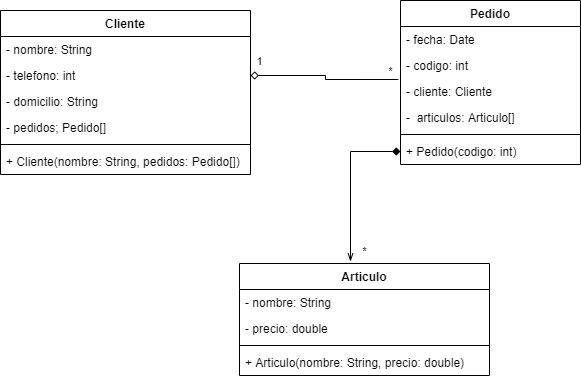

The diagram above was exported from draw.io. Its source (the exported page's mxGraphModel, read from the mxfile embedded in the PNG):
<mxGraphModel dx="1422" dy="856" grid="1" gridSize="10" guides="1" tooltips="1" connect="1" arrows="1" fold="1" page="1" pageScale="1" pageWidth="827" pageHeight="1169" math="0" shadow="0">
  <root>
    <mxCell id="0" />
    <mxCell id="1" parent="0" />
    <mxCell id="jVWjchNmHHXqAICxpbjZ-1" value="Cliente" style="swimlane;fontStyle=1;align=center;verticalAlign=top;childLayout=stackLayout;horizontal=1;startSize=26;horizontalStack=0;resizeParent=1;resizeParentMax=0;resizeLast=0;collapsible=1;marginBottom=0;" vertex="1" parent="1">
      <mxGeometry x="50" y="220" width="250" height="164" as="geometry" />
    </mxCell>
    <mxCell id="jVWjchNmHHXqAICxpbjZ-2" value="- nombre: String" style="text;strokeColor=none;fillColor=none;align=left;verticalAlign=top;spacingLeft=4;spacingRight=4;overflow=hidden;rotatable=0;points=[[0,0.5],[1,0.5]];portConstraint=eastwest;" vertex="1" parent="jVWjchNmHHXqAICxpbjZ-1">
      <mxGeometry y="26" width="250" height="26" as="geometry" />
    </mxCell>
    <mxCell id="jVWjchNmHHXqAICxpbjZ-6" value="- telefono: int" style="text;strokeColor=none;fillColor=none;align=left;verticalAlign=top;spacingLeft=4;spacingRight=4;overflow=hidden;rotatable=0;points=[[0,0.5],[1,0.5]];portConstraint=eastwest;" vertex="1" parent="jVWjchNmHHXqAICxpbjZ-1">
      <mxGeometry y="52" width="250" height="26" as="geometry" />
    </mxCell>
    <mxCell id="jVWjchNmHHXqAICxpbjZ-5" value="- domicilio: String" style="text;strokeColor=none;fillColor=none;align=left;verticalAlign=top;spacingLeft=4;spacingRight=4;overflow=hidden;rotatable=0;points=[[0,0.5],[1,0.5]];portConstraint=eastwest;" vertex="1" parent="jVWjchNmHHXqAICxpbjZ-1">
      <mxGeometry y="78" width="250" height="26" as="geometry" />
    </mxCell>
    <mxCell id="jVWjchNmHHXqAICxpbjZ-23" value="- pedidos; Pedido[]" style="text;strokeColor=none;fillColor=none;align=left;verticalAlign=top;spacingLeft=4;spacingRight=4;overflow=hidden;rotatable=0;points=[[0,0.5],[1,0.5]];portConstraint=eastwest;" vertex="1" parent="jVWjchNmHHXqAICxpbjZ-1">
      <mxGeometry y="104" width="250" height="26" as="geometry" />
    </mxCell>
    <mxCell id="jVWjchNmHHXqAICxpbjZ-3" value="" style="line;strokeWidth=1;fillColor=none;align=left;verticalAlign=middle;spacingTop=-1;spacingLeft=3;spacingRight=3;rotatable=0;labelPosition=right;points=[];portConstraint=eastwest;" vertex="1" parent="jVWjchNmHHXqAICxpbjZ-1">
      <mxGeometry y="130" width="250" height="8" as="geometry" />
    </mxCell>
    <mxCell id="jVWjchNmHHXqAICxpbjZ-4" value="+ Cliente(nombre: String, pedidos: Pedido[])" style="text;strokeColor=none;fillColor=none;align=left;verticalAlign=top;spacingLeft=4;spacingRight=4;overflow=hidden;rotatable=0;points=[[0,0.5],[1,0.5]];portConstraint=eastwest;" vertex="1" parent="jVWjchNmHHXqAICxpbjZ-1">
      <mxGeometry y="138" width="250" height="26" as="geometry" />
    </mxCell>
    <mxCell id="jVWjchNmHHXqAICxpbjZ-8" value="Pedido" style="swimlane;fontStyle=1;align=center;verticalAlign=top;childLayout=stackLayout;horizontal=1;startSize=26;horizontalStack=0;resizeParent=1;resizeParentMax=0;resizeLast=0;collapsible=1;marginBottom=0;" vertex="1" parent="1">
      <mxGeometry x="450" y="210" width="180" height="164" as="geometry" />
    </mxCell>
    <mxCell id="jVWjchNmHHXqAICxpbjZ-9" value="- fecha: Date" style="text;strokeColor=none;fillColor=none;align=left;verticalAlign=top;spacingLeft=4;spacingRight=4;overflow=hidden;rotatable=0;points=[[0,0.5],[1,0.5]];portConstraint=eastwest;" vertex="1" parent="jVWjchNmHHXqAICxpbjZ-8">
      <mxGeometry y="26" width="180" height="26" as="geometry" />
    </mxCell>
    <mxCell id="jVWjchNmHHXqAICxpbjZ-22" value="- codigo: int" style="text;strokeColor=none;fillColor=none;align=left;verticalAlign=top;spacingLeft=4;spacingRight=4;overflow=hidden;rotatable=0;points=[[0,0.5],[1,0.5]];portConstraint=eastwest;" vertex="1" parent="jVWjchNmHHXqAICxpbjZ-8">
      <mxGeometry y="52" width="180" height="26" as="geometry" />
    </mxCell>
    <mxCell id="jVWjchNmHHXqAICxpbjZ-10" value="- cliente: Cliente" style="text;strokeColor=none;fillColor=none;align=left;verticalAlign=top;spacingLeft=4;spacingRight=4;overflow=hidden;rotatable=0;points=[[0,0.5],[1,0.5]];portConstraint=eastwest;" vertex="1" parent="jVWjchNmHHXqAICxpbjZ-8">
      <mxGeometry y="78" width="180" height="26" as="geometry" />
    </mxCell>
    <mxCell id="jVWjchNmHHXqAICxpbjZ-25" value="-  articulos: Articulo[]" style="text;strokeColor=none;fillColor=none;align=left;verticalAlign=top;spacingLeft=4;spacingRight=4;overflow=hidden;rotatable=0;points=[[0,0.5],[1,0.5]];portConstraint=eastwest;" vertex="1" parent="jVWjchNmHHXqAICxpbjZ-8">
      <mxGeometry y="104" width="180" height="26" as="geometry" />
    </mxCell>
    <mxCell id="jVWjchNmHHXqAICxpbjZ-12" value="" style="line;strokeWidth=1;fillColor=none;align=left;verticalAlign=middle;spacingTop=-1;spacingLeft=3;spacingRight=3;rotatable=0;labelPosition=right;points=[];portConstraint=eastwest;" vertex="1" parent="jVWjchNmHHXqAICxpbjZ-8">
      <mxGeometry y="130" width="180" height="8" as="geometry" />
    </mxCell>
    <mxCell id="jVWjchNmHHXqAICxpbjZ-13" value="+ Pedido(codigo: int)" style="text;strokeColor=none;fillColor=none;align=left;verticalAlign=top;spacingLeft=4;spacingRight=4;overflow=hidden;rotatable=0;points=[[0,0.5],[1,0.5]];portConstraint=eastwest;" vertex="1" parent="jVWjchNmHHXqAICxpbjZ-8">
      <mxGeometry y="138" width="180" height="26" as="geometry" />
    </mxCell>
    <mxCell id="jVWjchNmHHXqAICxpbjZ-14" value="Articulo" style="swimlane;fontStyle=1;align=center;verticalAlign=top;childLayout=stackLayout;horizontal=1;startSize=26;horizontalStack=0;resizeParent=1;resizeParentMax=0;resizeLast=0;collapsible=1;marginBottom=0;" vertex="1" parent="1">
      <mxGeometry x="289" y="473" width="250" height="112" as="geometry" />
    </mxCell>
    <mxCell id="jVWjchNmHHXqAICxpbjZ-15" value="- nombre: String" style="text;strokeColor=none;fillColor=none;align=left;verticalAlign=top;spacingLeft=4;spacingRight=4;overflow=hidden;rotatable=0;points=[[0,0.5],[1,0.5]];portConstraint=eastwest;" vertex="1" parent="jVWjchNmHHXqAICxpbjZ-14">
      <mxGeometry y="26" width="250" height="26" as="geometry" />
    </mxCell>
    <mxCell id="jVWjchNmHHXqAICxpbjZ-16" value="- precio: double" style="text;strokeColor=none;fillColor=none;align=left;verticalAlign=top;spacingLeft=4;spacingRight=4;overflow=hidden;rotatable=0;points=[[0,0.5],[1,0.5]];portConstraint=eastwest;" vertex="1" parent="jVWjchNmHHXqAICxpbjZ-14">
      <mxGeometry y="52" width="250" height="26" as="geometry" />
    </mxCell>
    <mxCell id="jVWjchNmHHXqAICxpbjZ-17" value="" style="line;strokeWidth=1;fillColor=none;align=left;verticalAlign=middle;spacingTop=-1;spacingLeft=3;spacingRight=3;rotatable=0;labelPosition=right;points=[];portConstraint=eastwest;" vertex="1" parent="jVWjchNmHHXqAICxpbjZ-14">
      <mxGeometry y="78" width="250" height="8" as="geometry" />
    </mxCell>
    <mxCell id="jVWjchNmHHXqAICxpbjZ-18" value="+ Articulo(nombre: String, precio: double)" style="text;strokeColor=none;fillColor=none;align=left;verticalAlign=top;spacingLeft=4;spacingRight=4;overflow=hidden;rotatable=0;points=[[0,0.5],[1,0.5]];portConstraint=eastwest;" vertex="1" parent="jVWjchNmHHXqAICxpbjZ-14">
      <mxGeometry y="86" width="250" height="26" as="geometry" />
    </mxCell>
    <mxCell id="jVWjchNmHHXqAICxpbjZ-19" style="edgeStyle=orthogonalEdgeStyle;rounded=0;orthogonalLoop=1;jettySize=auto;html=1;exitX=1;exitY=0.5;exitDx=0;exitDy=0;entryX=-0.012;entryY=0.038;entryDx=0;entryDy=0;entryPerimeter=0;startArrow=diamond;startFill=0;endArrow=none;endFill=0;" edge="1" parent="1" source="jVWjchNmHHXqAICxpbjZ-6" target="jVWjchNmHHXqAICxpbjZ-10">
      <mxGeometry relative="1" as="geometry">
        <Array as="points">
          <mxPoint x="375" y="285" />
          <mxPoint x="375" y="289" />
        </Array>
      </mxGeometry>
    </mxCell>
    <mxCell id="jVWjchNmHHXqAICxpbjZ-20" value="*" style="edgeLabel;html=1;align=center;verticalAlign=middle;resizable=0;points=[];" vertex="1" connectable="0" parent="jVWjchNmHHXqAICxpbjZ-19">
      <mxGeometry x="0.7404" relative="1" as="geometry">
        <mxPoint x="12" y="-8.99" as="offset" />
      </mxGeometry>
    </mxCell>
    <mxCell id="jVWjchNmHHXqAICxpbjZ-21" value="1" style="edgeLabel;html=1;align=center;verticalAlign=middle;resizable=0;points=[];" vertex="1" connectable="0" parent="jVWjchNmHHXqAICxpbjZ-19">
      <mxGeometry x="-0.7413" y="1" relative="1" as="geometry">
        <mxPoint x="-12" y="-14" as="offset" />
      </mxGeometry>
    </mxCell>
    <mxCell id="jVWjchNmHHXqAICxpbjZ-24" style="edgeStyle=orthogonalEdgeStyle;rounded=0;orthogonalLoop=1;jettySize=auto;html=1;exitX=0;exitY=0.5;exitDx=0;exitDy=0;entryX=0.444;entryY=-0.018;entryDx=0;entryDy=0;entryPerimeter=0;startArrow=diamond;startFill=1;endArrow=openThin;endFill=0;" edge="1" parent="1" source="jVWjchNmHHXqAICxpbjZ-13" target="jVWjchNmHHXqAICxpbjZ-14">
      <mxGeometry relative="1" as="geometry">
        <Array as="points">
          <mxPoint x="400" y="361" />
        </Array>
      </mxGeometry>
    </mxCell>
    <mxCell id="jVWjchNmHHXqAICxpbjZ-28" value="*" style="edgeLabel;html=1;align=center;verticalAlign=middle;resizable=0;points=[];" vertex="1" connectable="0" parent="1">
      <mxGeometry x="413.99999928548505" y="460.00129720865584" as="geometry" />
    </mxCell>
  </root>
</mxGraphModel>